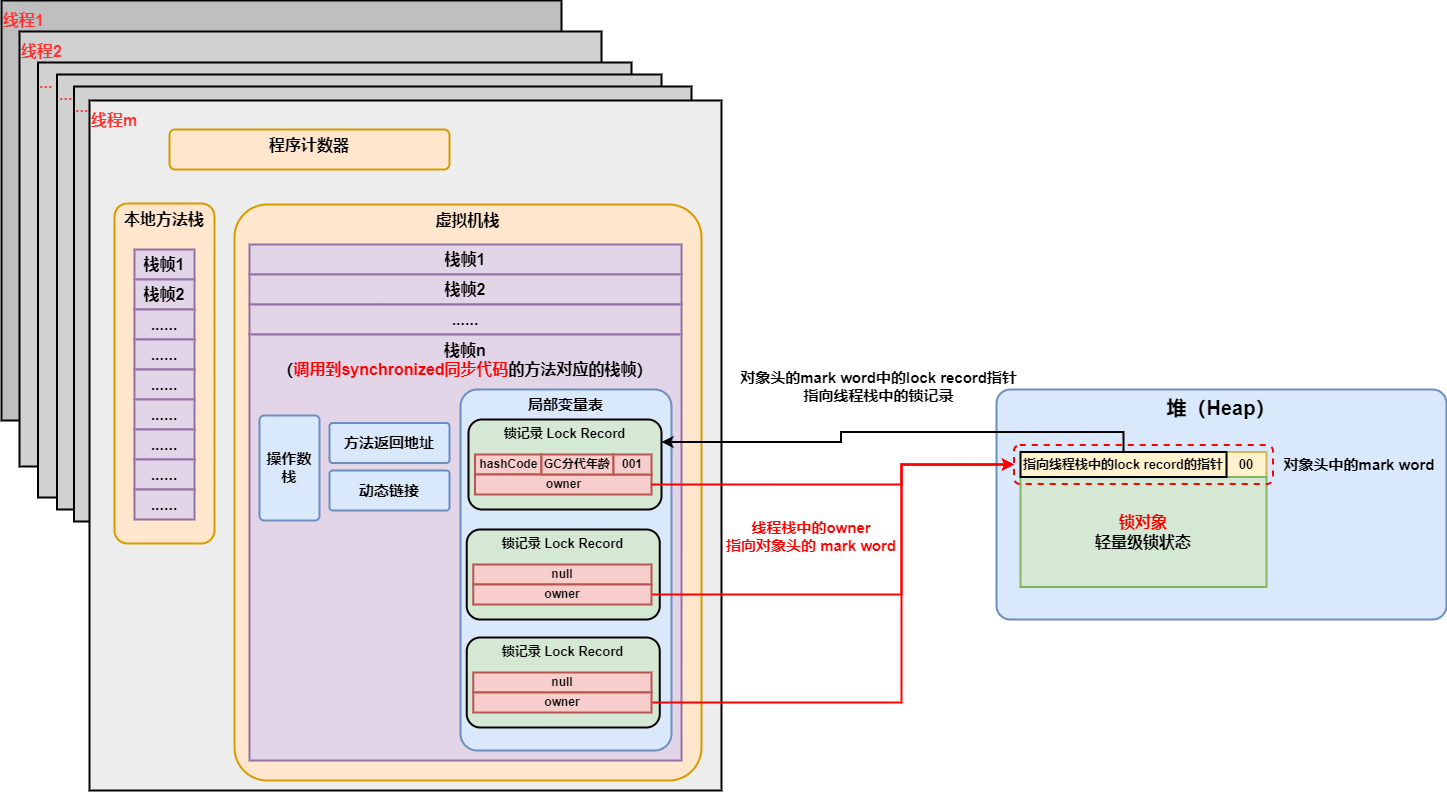

The diagram above was exported from draw.io. Its source (the exported page's mxGraphModel, read from the mxfile embedded in the PNG):
<mxGraphModel dx="2125" dy="801" grid="1" gridSize="10" guides="1" tooltips="1" connect="1" arrows="1" fold="1" page="1" pageScale="1" pageWidth="827" pageHeight="1169" math="0" shadow="0">
  <root>
    <mxCell id="0" />
    <mxCell id="1" parent="0" />
    <mxCell id="gXUUb6k0iBGvfhn-hFuw-13" value="&lt;b&gt;&lt;font style=&quot;font-size: 16px&quot;&gt;线程1&lt;/font&gt;&lt;/b&gt;" style="rounded=0;whiteSpace=wrap;html=1;fontSize=20;strokeWidth=2;fillColor=#BFBFBF;verticalAlign=top;align=left;fontColor=#FF3333;" parent="1" vertex="1">
      <mxGeometry x="-360" y="220" width="560" height="420" as="geometry" />
    </mxCell>
    <mxCell id="gXUUb6k0iBGvfhn-hFuw-14" value="&lt;b&gt;&lt;font style=&quot;font-size: 16px&quot;&gt;线程2&lt;/font&gt;&lt;/b&gt;" style="rounded=0;whiteSpace=wrap;html=1;fontSize=20;strokeWidth=2;fillColor=#D1D1D1;verticalAlign=top;align=left;fontColor=#FF3333;" parent="1" vertex="1">
      <mxGeometry x="-342" y="251" width="582" height="435" as="geometry" />
    </mxCell>
    <mxCell id="xLyM9SDW17IfLDCl-b0T-1" value="&lt;span style=&quot;font-size: 16px&quot;&gt;&lt;b&gt;...&lt;/b&gt;&lt;/span&gt;" style="rounded=0;whiteSpace=wrap;html=1;fontSize=20;strokeWidth=2;fillColor=#D1D1D1;verticalAlign=top;align=left;fontColor=#FF3333;" parent="1" vertex="1">
      <mxGeometry x="-323.5" y="282" width="593.5" height="435" as="geometry" />
    </mxCell>
    <mxCell id="xLyM9SDW17IfLDCl-b0T-2" value="&lt;span style=&quot;font-size: 16px&quot;&gt;&lt;b&gt;...&lt;/b&gt;&lt;/span&gt;" style="rounded=0;whiteSpace=wrap;html=1;fontSize=20;strokeWidth=2;fillColor=#D1D1D1;verticalAlign=top;align=left;fontColor=#FF3333;" parent="1" vertex="1">
      <mxGeometry x="-304.5" y="294" width="604.5" height="435" as="geometry" />
    </mxCell>
    <mxCell id="xLyM9SDW17IfLDCl-b0T-3" value="&lt;span style=&quot;font-size: 16px&quot;&gt;&lt;b&gt;...&lt;/b&gt;&lt;/span&gt;" style="rounded=0;whiteSpace=wrap;html=1;fontSize=20;strokeWidth=2;fillColor=#D1D1D1;verticalAlign=top;align=left;fontColor=#FF3333;" parent="1" vertex="1">
      <mxGeometry x="-287.5" y="306" width="617.5" height="435" as="geometry" />
    </mxCell>
    <mxCell id="gXUUb6k0iBGvfhn-hFuw-1" value="堆（Heap）" style="rounded=1;whiteSpace=wrap;html=1;arcSize=6;fillColor=#dae8fc;strokeColor=#6c8ebf;strokeWidth=2;verticalAlign=top;fontStyle=1;fontSize=20;" parent="1" vertex="1">
      <mxGeometry x="635" y="609" width="450" height="230" as="geometry" />
    </mxCell>
    <mxCell id="gXUUb6k0iBGvfhn-hFuw-15" value="&lt;b&gt;&lt;font style=&quot;font-size: 16px&quot;&gt;线程m&lt;/font&gt;&lt;/b&gt;" style="rounded=0;whiteSpace=wrap;html=1;fontSize=20;strokeWidth=2;fillColor=#EDEDED;verticalAlign=top;align=left;fontColor=#FF3333;" parent="1" vertex="1">
      <mxGeometry x="-272" y="320" width="632" height="690" as="geometry" />
    </mxCell>
    <mxCell id="gXUUb6k0iBGvfhn-hFuw-16" value="&lt;b&gt;&lt;font style=&quot;font-size: 16px&quot;&gt;程序计数器&lt;/font&gt;&lt;/b&gt;" style="rounded=1;whiteSpace=wrap;html=1;fontSize=17;strokeWidth=2;fillColor=#ffe6cc;strokeColor=#d79b00;arcSize=14;verticalAlign=top;" parent="1" vertex="1">
      <mxGeometry x="-192" y="349" width="280" height="40" as="geometry" />
    </mxCell>
    <mxCell id="gXUUb6k0iBGvfhn-hFuw-17" value="&lt;b&gt;&lt;font style=&quot;font-size: 16px&quot;&gt;本地方法栈&lt;/font&gt;&lt;/b&gt;" style="rounded=1;whiteSpace=wrap;html=1;fontSize=17;strokeWidth=2;fillColor=#ffe6cc;strokeColor=#d79b00;arcSize=13;verticalAlign=top;" parent="1" vertex="1">
      <mxGeometry x="-247" y="423" width="100" height="340" as="geometry" />
    </mxCell>
    <mxCell id="gXUUb6k0iBGvfhn-hFuw-18" value="栈帧1" style="rounded=0;whiteSpace=wrap;html=1;fontSize=16;strokeWidth=2;fillColor=#e1d5e7;strokeColor=#9673a6;fontStyle=1" parent="1" vertex="1">
      <mxGeometry x="-227" y="469" width="60" height="30" as="geometry" />
    </mxCell>
    <mxCell id="gXUUb6k0iBGvfhn-hFuw-19" value="栈帧2" style="rounded=0;whiteSpace=wrap;html=1;fontSize=16;strokeWidth=2;fillColor=#e1d5e7;strokeColor=#9673a6;fontStyle=1" parent="1" vertex="1">
      <mxGeometry x="-227" y="499" width="60" height="30" as="geometry" />
    </mxCell>
    <mxCell id="gXUUb6k0iBGvfhn-hFuw-20" value="......" style="rounded=0;whiteSpace=wrap;html=1;fontSize=16;strokeWidth=2;fillColor=#e1d5e7;strokeColor=#9673a6;fontStyle=1" parent="1" vertex="1">
      <mxGeometry x="-227" y="529" width="60" height="30" as="geometry" />
    </mxCell>
    <mxCell id="gXUUb6k0iBGvfhn-hFuw-21" value="&lt;span style=&quot;font-size: 16px&quot;&gt;&lt;b&gt;虚拟机栈&lt;/b&gt;&lt;/span&gt;" style="rounded=1;whiteSpace=wrap;html=1;fontSize=17;strokeWidth=2;fillColor=#ffe6cc;strokeColor=#d79b00;arcSize=7;verticalAlign=top;" parent="1" vertex="1">
      <mxGeometry x="-127" y="424" width="467" height="576" as="geometry" />
    </mxCell>
    <mxCell id="gXUUb6k0iBGvfhn-hFuw-22" value="栈帧1" style="rounded=0;whiteSpace=wrap;html=1;fontSize=16;strokeWidth=2;fillColor=#e1d5e7;strokeColor=#9673a6;fontStyle=1" parent="1" vertex="1">
      <mxGeometry x="-112" y="464" width="432" height="30" as="geometry" />
    </mxCell>
    <mxCell id="gXUUb6k0iBGvfhn-hFuw-26" value="栈帧2" style="rounded=0;whiteSpace=wrap;html=1;fontSize=16;strokeWidth=2;fillColor=#e1d5e7;strokeColor=#9673a6;fontStyle=1" parent="1" vertex="1">
      <mxGeometry x="-112" y="494" width="432" height="30" as="geometry" />
    </mxCell>
    <mxCell id="gXUUb6k0iBGvfhn-hFuw-27" value="......" style="rounded=0;whiteSpace=wrap;html=1;fontSize=16;strokeWidth=2;fillColor=#e1d5e7;strokeColor=#9673a6;fontStyle=1" parent="1" vertex="1">
      <mxGeometry x="-112" y="524" width="432" height="30" as="geometry" />
    </mxCell>
    <mxCell id="gXUUb6k0iBGvfhn-hFuw-28" value="栈帧n&lt;br&gt;（&lt;font color=&quot;#ff0000&quot;&gt;调用到synchronized同步代码&lt;/font&gt;的方法对应的栈帧）" style="rounded=0;whiteSpace=wrap;html=1;fontSize=16;strokeWidth=2;fillColor=#e1d5e7;strokeColor=#9673a6;fontStyle=1;verticalAlign=top;" parent="1" vertex="1">
      <mxGeometry x="-112" y="554" width="432" height="426" as="geometry" />
    </mxCell>
    <mxCell id="gXUUb6k0iBGvfhn-hFuw-11" value="&lt;span style=&quot;font-size: 15px;&quot;&gt;&lt;b style=&quot;font-size: 15px;&quot;&gt;局部变量表&lt;/b&gt;&lt;/span&gt;" style="rounded=1;whiteSpace=wrap;html=1;arcSize=8;fillColor=#dae8fc;strokeColor=#6c8ebf;strokeWidth=2;verticalAlign=top;fontSize=15;" parent="1" vertex="1">
      <mxGeometry x="99" y="609" width="211" height="361" as="geometry" />
    </mxCell>
    <mxCell id="gXUUb6k0iBGvfhn-hFuw-9" value="锁记录 Lock Record" style="rounded=1;whiteSpace=wrap;html=1;fontSize=13;strokeWidth=2;fillColor=#d5e8d4;strokeColor=#000000;fontStyle=1;verticalAlign=top;" parent="1" vertex="1">
      <mxGeometry x="107" y="639" width="193" height="90" as="geometry" />
    </mxCell>
    <mxCell id="gXUUb6k0iBGvfhn-hFuw-29" value="&lt;span style=&quot;font-size: 15px&quot;&gt;&lt;b style=&quot;font-size: 15px&quot;&gt;动态链接&lt;/b&gt;&lt;/span&gt;" style="rounded=1;whiteSpace=wrap;html=1;arcSize=8;fillColor=#dae8fc;strokeColor=#6c8ebf;strokeWidth=2;verticalAlign=middle;fontSize=15;" parent="1" vertex="1">
      <mxGeometry x="-32" y="690" width="120" height="40" as="geometry" />
    </mxCell>
    <mxCell id="gXUUb6k0iBGvfhn-hFuw-30" value="&lt;span style=&quot;font-size: 15px&quot;&gt;&lt;b style=&quot;font-size: 15px&quot;&gt;操作数栈&lt;/b&gt;&lt;/span&gt;" style="rounded=1;whiteSpace=wrap;html=1;arcSize=8;fillColor=#dae8fc;strokeColor=#6c8ebf;strokeWidth=2;verticalAlign=middle;fontSize=15;" parent="1" vertex="1">
      <mxGeometry x="-102" y="635" width="60" height="105" as="geometry" />
    </mxCell>
    <mxCell id="gXUUb6k0iBGvfhn-hFuw-31" value="&lt;span style=&quot;font-size: 15px&quot;&gt;&lt;b style=&quot;font-size: 15px&quot;&gt;方法返回地址&lt;/b&gt;&lt;/span&gt;" style="rounded=1;whiteSpace=wrap;html=1;arcSize=8;fillColor=#dae8fc;strokeColor=#6c8ebf;strokeWidth=2;verticalAlign=middle;fontSize=15;" parent="1" vertex="1">
      <mxGeometry x="-32" y="642.5" width="120" height="40" as="geometry" />
    </mxCell>
    <mxCell id="gXUUb6k0iBGvfhn-hFuw-37" value="......" style="rounded=0;whiteSpace=wrap;html=1;fontSize=16;strokeWidth=2;fillColor=#e1d5e7;strokeColor=#9673a6;fontStyle=1" parent="1" vertex="1">
      <mxGeometry x="-227" y="559" width="60" height="30" as="geometry" />
    </mxCell>
    <mxCell id="gXUUb6k0iBGvfhn-hFuw-38" value="......" style="rounded=0;whiteSpace=wrap;html=1;fontSize=16;strokeWidth=2;fillColor=#e1d5e7;strokeColor=#9673a6;fontStyle=1" parent="1" vertex="1">
      <mxGeometry x="-227" y="589" width="60" height="30" as="geometry" />
    </mxCell>
    <mxCell id="gXUUb6k0iBGvfhn-hFuw-39" value="......" style="rounded=0;whiteSpace=wrap;html=1;fontSize=16;strokeWidth=2;fillColor=#e1d5e7;strokeColor=#9673a6;fontStyle=1" parent="1" vertex="1">
      <mxGeometry x="-227" y="619" width="60" height="30" as="geometry" />
    </mxCell>
    <mxCell id="gXUUb6k0iBGvfhn-hFuw-40" value="......" style="rounded=0;whiteSpace=wrap;html=1;fontSize=16;strokeWidth=2;fillColor=#e1d5e7;strokeColor=#9673a6;fontStyle=1" parent="1" vertex="1">
      <mxGeometry x="-227" y="649" width="60" height="30" as="geometry" />
    </mxCell>
    <mxCell id="gXUUb6k0iBGvfhn-hFuw-41" value="......" style="rounded=0;whiteSpace=wrap;html=1;fontSize=16;strokeWidth=2;fillColor=#e1d5e7;strokeColor=#9673a6;fontStyle=1" parent="1" vertex="1">
      <mxGeometry x="-227" y="679" width="60" height="30" as="geometry" />
    </mxCell>
    <mxCell id="gXUUb6k0iBGvfhn-hFuw-42" value="......" style="rounded=0;whiteSpace=wrap;html=1;fontSize=16;strokeWidth=2;fillColor=#e1d5e7;strokeColor=#9673a6;fontStyle=1" parent="1" vertex="1">
      <mxGeometry x="-227" y="709" width="60" height="30" as="geometry" />
    </mxCell>
    <mxCell id="YbTfoSJYX-erVgrwJjdl-1" value="&lt;font color=&quot;#000000&quot;&gt;hashCode&lt;/font&gt;" style="rounded=0;whiteSpace=wrap;html=1;strokeWidth=2;fontStyle=1;fillColor=#f8cecc;strokeColor=#b85450;" parent="1" vertex="1">
      <mxGeometry x="113.5" y="674" width="66.5" height="20" as="geometry" />
    </mxCell>
    <mxCell id="YbTfoSJYX-erVgrwJjdl-2" value="&lt;font color=&quot;#000000&quot;&gt;owner&lt;/font&gt;" style="rounded=0;whiteSpace=wrap;html=1;strokeWidth=2;fontStyle=1;fillColor=#f8cecc;strokeColor=#b85450;" parent="1" vertex="1">
      <mxGeometry x="113.5" y="694" width="176.5" height="20" as="geometry" />
    </mxCell>
    <mxCell id="YbTfoSJYX-erVgrwJjdl-6" value="00" style="rounded=0;whiteSpace=wrap;html=1;strokeWidth=2;fillColor=#fff2cc;strokeColor=#d6b656;fontStyle=1;fontSize=13;" parent="1" vertex="1">
      <mxGeometry x="865" y="671.5" width="40" height="25" as="geometry" />
    </mxCell>
    <mxCell id="YbTfoSJYX-erVgrwJjdl-4" value="&lt;font color=&quot;#ff0000&quot; style=&quot;font-size: 16px&quot;&gt;锁对象&lt;br&gt;&lt;/font&gt;轻量级锁状态" style="rounded=0;whiteSpace=wrap;html=1;strokeWidth=2;fillColor=#d5e8d4;strokeColor=#82b366;fontStyle=1;fontSize=16;" parent="1" vertex="1">
      <mxGeometry x="659" y="696.5" width="246" height="110" as="geometry" />
    </mxCell>
    <mxCell id="sCJ1Lexk04oCTWc9rvFw-3" style="edgeStyle=orthogonalEdgeStyle;rounded=0;orthogonalLoop=1;jettySize=auto;html=1;exitX=0.5;exitY=0;exitDx=0;exitDy=0;entryX=1;entryY=0.25;entryDx=0;entryDy=0;strokeWidth=2;" parent="1" source="YbTfoSJYX-erVgrwJjdl-5" target="gXUUb6k0iBGvfhn-hFuw-9" edge="1">
      <mxGeometry relative="1" as="geometry" />
    </mxCell>
    <mxCell id="xLyM9SDW17IfLDCl-b0T-6" value="对象头中的mark word" style="text;html=1;strokeColor=none;fillColor=none;align=center;verticalAlign=middle;whiteSpace=wrap;rounded=0;dashed=1;fontSize=15;fontStyle=1" parent="1" vertex="1">
      <mxGeometry x="918" y="668.5" width="160" height="30" as="geometry" />
    </mxCell>
    <mxCell id="Gd7k6FjpkioOJDui46DE-2" value="对象头的mark word中的lock record指针&lt;br&gt;指向线程栈中的锁记录" style="text;html=1;strokeColor=none;fillColor=none;align=center;verticalAlign=middle;whiteSpace=wrap;rounded=0;dashed=1;fontSize=15;fontStyle=1" parent="1" vertex="1">
      <mxGeometry x="370" y="585" width="295" height="42.5" as="geometry" />
    </mxCell>
    <mxCell id="sCJ1Lexk04oCTWc9rvFw-1" value="&lt;font color=&quot;#000000&quot;&gt;GC分代年龄&lt;/font&gt;" style="rounded=0;whiteSpace=wrap;html=1;strokeWidth=2;fontStyle=1;fillColor=#f8cecc;strokeColor=#b85450;" parent="1" vertex="1">
      <mxGeometry x="180" y="674" width="72" height="20" as="geometry" />
    </mxCell>
    <mxCell id="sCJ1Lexk04oCTWc9rvFw-2" value="&lt;font color=&quot;#000000&quot;&gt;001&lt;/font&gt;" style="rounded=0;whiteSpace=wrap;html=1;strokeWidth=2;fontStyle=1;fillColor=#f8cecc;strokeColor=#b85450;" parent="1" vertex="1">
      <mxGeometry x="252" y="674" width="38" height="20" as="geometry" />
    </mxCell>
    <mxCell id="gxx7-EcARgEVYXAktoyM-1" style="edgeStyle=orthogonalEdgeStyle;rounded=0;orthogonalLoop=1;jettySize=auto;html=1;exitX=1;exitY=0.5;exitDx=0;exitDy=0;entryX=0;entryY=0.5;entryDx=0;entryDy=0;strokeWidth=2;strokeColor=#FF0000;" parent="1" source="YbTfoSJYX-erVgrwJjdl-2" target="xLyM9SDW17IfLDCl-b0T-5" edge="1">
      <mxGeometry relative="1" as="geometry">
        <Array as="points">
          <mxPoint x="540" y="704" />
          <mxPoint x="540" y="684" />
        </Array>
      </mxGeometry>
    </mxCell>
    <mxCell id="gxx7-EcARgEVYXAktoyM-2" value="线程栈中的owner&lt;br&gt;指向对象头的 mark word" style="text;html=1;strokeColor=none;fillColor=none;align=center;verticalAlign=middle;whiteSpace=wrap;rounded=0;dashed=1;fontSize=15;fontStyle=1;fontColor=#FF0000;" parent="1" vertex="1">
      <mxGeometry x="340" y="741" width="220" height="30" as="geometry" />
    </mxCell>
    <mxCell id="xLyM9SDW17IfLDCl-b0T-5" value="" style="rounded=1;whiteSpace=wrap;html=1;fillColor=none;strokeWidth=2;dashed=1;strokeColor=#FF0000;" parent="1" vertex="1">
      <mxGeometry x="652.5" y="664.5" width="259" height="39" as="geometry" />
    </mxCell>
    <mxCell id="YbTfoSJYX-erVgrwJjdl-5" value="指向线程栈中的lock record的指针" style="rounded=0;whiteSpace=wrap;html=1;strokeWidth=2;fillColor=#fff2cc;strokeColor=#000000;fontStyle=1;fontSize=13;" parent="1" vertex="1">
      <mxGeometry x="659" y="671.5" width="206" height="25" as="geometry" />
    </mxCell>
    <mxCell id="yqy0D98lIsnsEoxgOzVg-1" value="锁记录 Lock Record" style="rounded=1;whiteSpace=wrap;html=1;fontSize=13;strokeWidth=2;fillColor=#d5e8d4;strokeColor=#000000;fontStyle=1;verticalAlign=top;" vertex="1" parent="1">
      <mxGeometry x="105.25" y="749" width="193" height="90" as="geometry" />
    </mxCell>
    <mxCell id="yqy0D98lIsnsEoxgOzVg-2" value="&lt;font color=&quot;#000000&quot;&gt;null&lt;/font&gt;" style="rounded=0;whiteSpace=wrap;html=1;strokeWidth=2;fontStyle=1;fillColor=#f8cecc;strokeColor=#b85450;" vertex="1" parent="1">
      <mxGeometry x="111.75" y="784" width="178.25" height="20" as="geometry" />
    </mxCell>
    <mxCell id="yqy0D98lIsnsEoxgOzVg-9" style="edgeStyle=orthogonalEdgeStyle;rounded=0;orthogonalLoop=1;jettySize=auto;html=1;exitX=1;exitY=0.5;exitDx=0;exitDy=0;entryX=0;entryY=0.5;entryDx=0;entryDy=0;strokeWidth=2;strokeColor=#FF0000;" edge="1" parent="1" source="yqy0D98lIsnsEoxgOzVg-3" target="xLyM9SDW17IfLDCl-b0T-5">
      <mxGeometry relative="1" as="geometry">
        <Array as="points">
          <mxPoint x="540" y="814" />
          <mxPoint x="540" y="684" />
        </Array>
      </mxGeometry>
    </mxCell>
    <mxCell id="yqy0D98lIsnsEoxgOzVg-3" value="&lt;font color=&quot;#000000&quot;&gt;owner&lt;/font&gt;" style="rounded=0;whiteSpace=wrap;html=1;strokeWidth=2;fontStyle=1;fillColor=#f8cecc;strokeColor=#b85450;" vertex="1" parent="1">
      <mxGeometry x="111.75" y="804" width="178.25" height="20" as="geometry" />
    </mxCell>
    <mxCell id="yqy0D98lIsnsEoxgOzVg-6" value="锁记录 Lock Record" style="rounded=1;whiteSpace=wrap;html=1;fontSize=13;strokeWidth=2;fillColor=#d5e8d4;strokeColor=#000000;fontStyle=1;verticalAlign=top;" vertex="1" parent="1">
      <mxGeometry x="105.25" y="857" width="193" height="90" as="geometry" />
    </mxCell>
    <mxCell id="yqy0D98lIsnsEoxgOzVg-7" value="&lt;font color=&quot;#000000&quot;&gt;null&lt;/font&gt;" style="rounded=0;whiteSpace=wrap;html=1;strokeWidth=2;fontStyle=1;fillColor=#f8cecc;strokeColor=#b85450;" vertex="1" parent="1">
      <mxGeometry x="111.75" y="892" width="178.25" height="20" as="geometry" />
    </mxCell>
    <mxCell id="yqy0D98lIsnsEoxgOzVg-10" style="edgeStyle=orthogonalEdgeStyle;rounded=0;orthogonalLoop=1;jettySize=auto;html=1;exitX=1;exitY=0.5;exitDx=0;exitDy=0;entryX=0;entryY=0.5;entryDx=0;entryDy=0;strokeColor=#FF0000;strokeWidth=2;" edge="1" parent="1" source="yqy0D98lIsnsEoxgOzVg-8" target="xLyM9SDW17IfLDCl-b0T-5">
      <mxGeometry relative="1" as="geometry">
        <Array as="points">
          <mxPoint x="540" y="922" />
          <mxPoint x="540" y="684" />
        </Array>
      </mxGeometry>
    </mxCell>
    <mxCell id="yqy0D98lIsnsEoxgOzVg-8" value="&lt;font color=&quot;#000000&quot;&gt;owner&lt;/font&gt;" style="rounded=0;whiteSpace=wrap;html=1;strokeWidth=2;fontStyle=1;fillColor=#f8cecc;strokeColor=#b85450;" vertex="1" parent="1">
      <mxGeometry x="111.75" y="912" width="178.25" height="20" as="geometry" />
    </mxCell>
  </root>
</mxGraphModel>